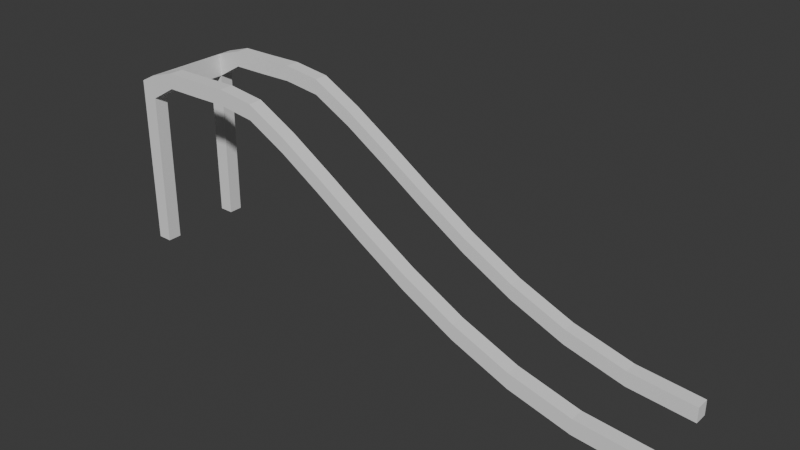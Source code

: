 # Source: Untitled.blend  (saved by Blender 5.0.119; exported with 4.5.12 LTS)
import bpy
from mathutils import Matrix  # noqa: F401  (used for matrix-valued properties, if any)

bpy.ops.wm.read_factory_settings(use_empty=True)
scene = bpy.context.scene
scene.name = 'Scene'

# ---- collections
col_collection = bpy.data.collections.new('Collection'); scene.collection.children.link(col_collection)

# ---- world
world_world = bpy.data.worlds.new('World'); scene.world = world_world
world_world.use_nodes = True; world_world.node_tree.nodes.clear()
_N = world_world.node_tree.nodes; _L = world_world.node_tree.links
n0 = _N.new('ShaderNodeOutputWorld'); n0.name = 'World Output'; n0.location = (200, 100)
n1 = _N.new('ShaderNodeBackground'); n1.name = 'Background'; n1.location = (-200, 100)
n1.inputs[0].default_value = (0.05088, 0.05088, 0.05088, 1.0)
_L.new(n1.outputs[0], n0.inputs[0])
n0.is_active_output = True
world_world.color = (0.05088, 0.05088, 0.05088)
world_world.sun_shadow_jitter_overblur = 0.0

# ---- meshes
me_mesh = bpy.data.meshes.new('Mesh')
me_mesh.from_pydata([(-1.972, 1.293, 0.001843), (-1.776, 1.353, 0.003674), (-1.529, 1.354, 0.004793), (-1.271, 1.358, 0.005305), (-0.9988, 1.322, 0.005316), (-0.7106, 1.167, 0.004931), (-0.4033, 0.9711, 0.004255), (-0.07395, 0.7534, 0.003394), (0.2801, 0.5327, 0.002453), (0.6618, 0.3281, 0.001538), (1.074, 0.1585, 0.0007538), (1.519, 0.04278, 0.000206), (2.0, 0.0, 0.0), (-1.972, 1.293, 0.001843), (-1.776, 1.353, 0.003674), (-1.529, 1.354, 0.004793), (-1.271, 1.358, 0.005305), (-0.9988, 1.322, 0.005316), (-0.7106, 1.167, 0.004931), (-0.4033, 0.9711, 0.004255), (-0.07395, 0.7534, 0.003394), (0.2801, 0.5327, 0.002453), (0.6618, 0.3281, 0.001538), (1.074, 0.1585, 0.0007538), (1.519, 0.04278, 0.000206), (2.0, 0.0, 0.0), (-1.972, 1.293, -0.1005), (-1.776, 1.353, -0.09866), (-1.529, 1.354, -0.09754), (-1.271, 1.358, -0.09703), (-0.9988, 1.322, -0.09702), (-0.7106, 1.167, -0.09741), (-0.4033, 0.9711, -0.09808), (-0.07395, 0.7534, -0.09894), (0.2801, 0.5327, -0.09988), (0.6618, 0.3281, -0.1008), (1.074, 0.1585, -0.1016), (1.519, 0.04278, -0.1021), (2.0, -4.473e-09, -0.1023), (-1.972, 1.126, 0.001843), (-1.776, 1.241, 0.003675), (-1.529, 1.242, 0.004793), (-1.271, 1.246, 0.005305), (-0.9988, 1.21, 0.005316), (-0.7106, 1.055, 0.004931), (-0.4033, 0.8595, 0.004255), (-0.07395, 0.6418, 0.003394), (0.2801, 0.4211, 0.002453), (0.6618, 0.2165, 0.001538), (1.074, 0.04687, 0.0007538), (1.519, -0.06881, 0.000206), (2.0, -0.1116, 4.878e-09), (-1.972, 1.126, 0.001843), (-1.776, 1.241, 0.003675), (-1.529, 1.242, 0.004793), (-1.271, 1.246, 0.005305), (-0.9988, 1.21, 0.005316), (-0.7106, 1.055, 0.004931), (-0.4033, 0.8595, 0.004255), (-0.07395, 0.6418, 0.003394), (0.2801, 0.4211, 0.002453), (0.6618, 0.2165, 0.001538), (1.074, 0.04687, 0.0007538), (1.519, -0.06881, 0.000206), (2.0, -0.1116, 4.878e-09), (-1.972, 1.126, -0.1005), (-1.776, 1.241, -0.09866), (-1.529, 1.242, -0.09754), (-1.271, 1.246, -0.09703), (-0.9988, 1.21, -0.09702), (-0.7106, 1.055, -0.09741), (-0.4033, 0.8595, -0.09808), (-0.07395, 0.6418, -0.09894), (0.2801, 0.4211, -0.09988), (0.6618, 0.2165, -0.1008), (1.074, 0.04687, -0.1016), (1.519, -0.06881, -0.1021), (2.0, -0.1116, -0.1023), (-2.084, 1.234, 0.001843), (-2.084, 1.234, 0.001843), (-2.084, 1.234, -0.1005), (-2.084, 1.122, 0.001843), (-2.084, 1.122, 0.001843), (-2.084, 1.122, -0.1005), (-1.979, 0.0006889, 0.001844), (-1.979, 0.0006889, 0.001844), (-1.979, 0.0006889, -0.1005), (-2.084, 0.001498, 0.001844), (-2.084, 0.001498, 0.001844), (-2.084, 0.001498, -0.1005), (-1.972, 1.293, -0.6126), (-1.776, 1.353, -0.6108), (-1.529, 1.354, -0.6097), (-1.271, 1.358, -0.6092), (-0.9988, 1.322, -0.6092), (-0.7106, 1.167, -0.6095), (-0.4033, 0.9711, -0.6102), (-0.07395, 0.7534, -0.6111), (0.2801, 0.5327, -0.612), (0.6618, 0.3281, -0.6129), (1.074, 0.1585, -0.6137), (1.519, 0.04278, -0.6143), (2.0, -2.686e-08, -0.6145), (-1.972, 1.293, -0.6126), (-1.776, 1.353, -0.6108), (-1.529, 1.354, -0.6097), (-1.271, 1.358, -0.6092), (-0.9988, 1.322, -0.6092), (-0.7106, 1.167, -0.6095), (-0.4033, 0.9711, -0.6102), (-0.07395, 0.7534, -0.6111), (0.2801, 0.5327, -0.612), (0.6618, 0.3281, -0.6129), (1.074, 0.1585, -0.6137), (1.519, 0.04278, -0.6143), (2.0, -2.686e-08, -0.6145), (-1.972, 1.293, -0.715), (-1.776, 1.353, -0.7131), (-1.529, 1.354, -0.712), (-1.271, 1.358, -0.7115), (-0.9988, 1.322, -0.7115), (-0.7106, 1.167, -0.7119), (-0.4033, 0.9711, -0.7126), (-0.07395, 0.7534, -0.7134), (0.2801, 0.5327, -0.7144), (0.6618, 0.3281, -0.7153), (1.074, 0.1585, -0.7161), (1.519, 0.04278, -0.7166), (2.0, -3.133e-08, -0.7168), (-1.972, 1.126, -0.6126), (-1.776, 1.241, -0.6108), (-1.529, 1.242, -0.6097), (-1.271, 1.246, -0.6092), (-0.9988, 1.21, -0.6092), (-0.7106, 1.055, -0.6095), (-0.4033, 0.8595, -0.6102), (-0.07395, 0.6418, -0.6111), (0.2801, 0.4211, -0.612), (0.6618, 0.2165, -0.6129), (1.074, 0.04687, -0.6137), (1.519, -0.06881, -0.6143), (2.0, -0.1116, -0.6145), (-1.972, 1.126, -0.6126), (-1.776, 1.241, -0.6108), (-1.529, 1.242, -0.6097), (-1.271, 1.246, -0.6092), (-0.9988, 1.21, -0.6092), (-0.7106, 1.055, -0.6095), (-0.4033, 0.8595, -0.6102), (-0.07395, 0.6418, -0.6111), (0.2801, 0.4211, -0.612), (0.6618, 0.2165, -0.6129), (1.074, 0.04687, -0.6137), (1.519, -0.06881, -0.6143), (2.0, -0.1116, -0.6145), (-1.972, 1.126, -0.715), (-1.776, 1.241, -0.7131), (-1.529, 1.242, -0.712), (-1.271, 1.246, -0.7115), (-0.9988, 1.21, -0.7115), (-0.7106, 1.055, -0.7119), (-0.4033, 0.8595, -0.7126), (-0.07395, 0.6418, -0.7134), (0.2801, 0.4211, -0.7144), (0.6618, 0.2165, -0.7153), (1.074, 0.04687, -0.7161), (1.519, -0.06881, -0.7166), (2.0, -0.1116, -0.7168), (-2.084, 1.234, -0.6126), (-2.084, 1.234, -0.6126), (-2.084, 1.234, -0.715), (-2.084, 1.122, -0.6126), (-2.084, 1.122, -0.6126), (-2.084, 1.122, -0.715), (-1.979, 0.0006889, -0.6126), (-1.979, 0.0006889, -0.6126), (-1.979, 0.0006889, -0.715), (-2.084, 0.001497, -0.6126), (-2.084, 0.001497, -0.6126), (-2.084, 0.001497, -0.715), (-1.972, 1.293, -0.6294), (-2.084, 1.234, -0.6294), (-1.972, 1.126, -0.6294), (-2.084, 1.122, -0.6294)], [], [(2, 15, 16, 3), (9, 22, 23, 10), (6, 19, 20, 7), (3, 16, 17, 4), (10, 23, 24, 11), (0, 13, 14, 1), (7, 20, 21, 8), (4, 17, 18, 5), (11, 24, 25, 12), (1, 14, 15, 2), (8, 21, 22, 9), (5, 18, 19, 6), (20, 33, 34, 21), (17, 30, 31, 18), (24, 37, 38, 25), (14, 27, 28, 15), (21, 34, 35, 22), (18, 31, 32, 19), (15, 28, 29, 16), (22, 35, 36, 23), (19, 32, 33, 20), (16, 29, 30, 17), (23, 36, 37, 24), (13, 26, 27, 14), (41, 42, 55, 54), (48, 49, 62, 61), (45, 46, 59, 58), (42, 43, 56, 55), (49, 50, 63, 62), (39, 40, 53, 52), (46, 47, 60, 59), (43, 44, 57, 56), (50, 51, 64, 63), (40, 41, 54, 53), (47, 48, 61, 60), (44, 45, 58, 57), (59, 60, 73, 72), (56, 57, 70, 69), (63, 64, 77, 76), (53, 54, 67, 66), (60, 61, 74, 73), (57, 58, 71, 70), (54, 55, 68, 67), (61, 62, 75, 74), (58, 59, 72, 71), (55, 56, 69, 68), (62, 63, 76, 75), (52, 53, 66, 65), (29, 28, 67, 68), (25, 38, 77, 64), (30, 29, 68, 69), (0, 1, 40, 39), (31, 30, 69, 70), (1, 2, 41, 40), (32, 31, 70, 71), (2, 3, 42, 41), (33, 32, 71, 72), (3, 4, 43, 42), (34, 33, 72, 73), (4, 5, 44, 43), (35, 34, 73, 74), (5, 6, 45, 44), (36, 35, 74, 75), (6, 7, 46, 45), (26, 13, 79, 80), (37, 36, 75, 76), (7, 8, 47, 46), (83, 65, 182, 183), (38, 37, 76, 77), (8, 9, 48, 47), (9, 10, 49, 48), (12, 25, 64, 51), (10, 11, 50, 49), (27, 26, 65, 66), (11, 12, 51, 50), (28, 27, 66, 67), (79, 78, 81, 82), (80, 79, 82, 83), (52, 65, 86, 85), (13, 0, 78, 79), (0, 39, 81, 78), (83, 82, 88, 89), (85, 86, 89, 88), (84, 85, 88, 87), (82, 81, 87, 88), (81, 39, 84, 87), (39, 52, 85, 84), (65, 83, 89, 86), (92, 105, 106, 93), (99, 112, 113, 100), (96, 109, 110, 97), (93, 106, 107, 94), (100, 113, 114, 101), (90, 103, 104, 91), (97, 110, 111, 98), (94, 107, 108, 95), (101, 114, 115, 102), (91, 104, 105, 92), (98, 111, 112, 99), (95, 108, 109, 96), (110, 123, 124, 111), (107, 120, 121, 108), (114, 127, 128, 115), (104, 117, 118, 105), (111, 124, 125, 112), (108, 121, 122, 109), (105, 118, 119, 106), (112, 125, 126, 113), (109, 122, 123, 110), (106, 119, 120, 107), (113, 126, 127, 114), (103, 116, 117, 104), (131, 132, 145, 144), (138, 139, 152, 151), (135, 136, 149, 148), (132, 133, 146, 145), (139, 140, 153, 152), (129, 130, 143, 142), (136, 137, 150, 149), (133, 134, 147, 146), (140, 141, 154, 153), (130, 131, 144, 143), (137, 138, 151, 150), (134, 135, 148, 147), (149, 150, 163, 162), (146, 147, 160, 159), (153, 154, 167, 166), (143, 144, 157, 156), (150, 151, 164, 163), (147, 148, 161, 160), (144, 145, 158, 157), (151, 152, 165, 164), (148, 149, 162, 161), (145, 146, 159, 158), (152, 153, 166, 165), (142, 143, 156, 155), (119, 118, 157, 158), (115, 128, 167, 154), (120, 119, 158, 159), (90, 91, 130, 129), (121, 120, 159, 160), (91, 92, 131, 130), (122, 121, 160, 161), (92, 93, 132, 131), (123, 122, 161, 162), (93, 94, 133, 132), (124, 123, 162, 163), (94, 95, 134, 133), (125, 124, 163, 164), (95, 96, 135, 134), (126, 125, 164, 165), (96, 97, 136, 135), (116, 103, 169, 170), (127, 126, 165, 166), (97, 98, 137, 136), (155, 116, 170, 173), (128, 127, 166, 167), (98, 99, 138, 137), (99, 100, 139, 138), (102, 115, 154, 141), (100, 101, 140, 139), (117, 116, 155, 156), (101, 102, 141, 140), (118, 117, 156, 157), (169, 168, 171, 172), (170, 169, 172, 173), (142, 155, 176, 175), (103, 90, 168, 169), (90, 129, 171, 168), (173, 172, 178, 179), (175, 176, 179, 178), (174, 175, 178, 177), (172, 171, 177, 178), (171, 129, 174, 177), (129, 142, 175, 174), (155, 173, 179, 176), (182, 180, 181, 183), (65, 26, 180, 182), (80, 83, 183, 181), (26, 80, 181, 180)])
me_mesh.update()

# ---- objects
ob_b_ziercurve = bpy.data.objects.new('BézierCurve', me_mesh)

# ---- transforms, parenting, visibility, modifiers, constraints
ob_b_ziercurve.location = (0.0, 0.0, 0.0)
ob_b_ziercurve.rotation_euler = (1.571, -0.0, 0.0)

# ---- collection membership
col_collection.objects.link(ob_b_ziercurve)

# ---- scene / render settings (as saved in the file)
scene.frame_start = 1; scene.frame_end = 250; scene.frame_set(1)
scene.render.engine = 'BLENDER_EEVEE_NEXT'
scene.render.bake_bias = 0.0
scene.render.bake_samples = 0
scene.cycles.sampling_pattern = 'TABULATED_SOBOL'
scene.eevee.use_volume_custom_range = False
bpy.context.view_layer.update()

# ---- added for rendering (the .blend has no active camera and no usable light): camera, sun
cam_auto = bpy.data.cameras.new('AutoCamera')
cam_auto.lens = 50.0
cam_auto.sensor_width = 36.0
cam_auto.clip_end = 1000.0
ob_auto_camera = bpy.data.objects.new('AutoCamera', cam_auto)
scene.collection.objects.link(ob_auto_camera)
ob_auto_camera.location = (4.02894, -4.52924, 3.87987)
ob_auto_camera.rotation_euler = (1.09748, -7.21219e-08, 0.694738)
scene.camera = ob_auto_camera
light_auto_sun = bpy.data.lights.new('AutoSun', 'SUN')
light_auto_sun.energy = 3.0
light_auto_sun.angle = 0.0523599
ob_auto_sun = bpy.data.objects.new('AutoSun', light_auto_sun)
scene.collection.objects.link(ob_auto_sun)
ob_auto_sun.rotation_euler = (0.872665, 0.174533, 0.523599)
bpy.context.view_layer.update()
